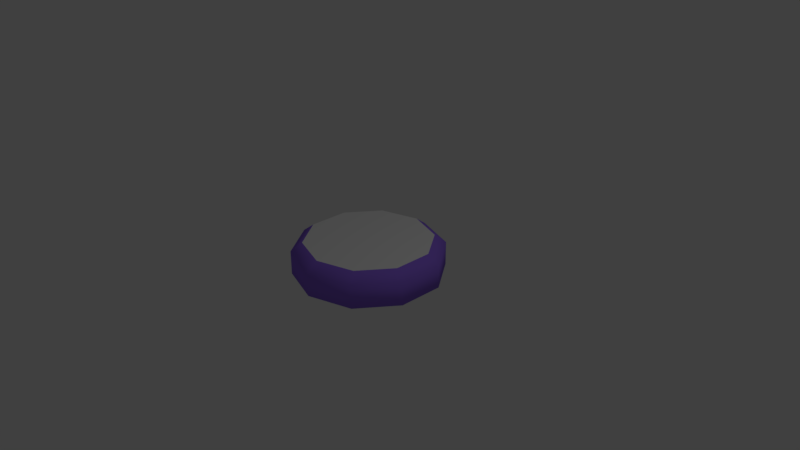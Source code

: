 # Source: vaccuum.blend  (saved by Blender 2.79.0; exported with 4.5.12 LTS)
import bpy
from mathutils import Matrix  # noqa: F401  (used for matrix-valued properties, if any)

bpy.ops.wm.read_factory_settings(use_empty=True)
scene = bpy.context.scene
scene.name = 'Scene'

# ---- collections
col_collection_1 = bpy.data.collections.new('Collection 1'); scene.collection.children.link(col_collection_1)

# ---- materials (node trees are filled in below, after node groups)
mat_side = bpy.data.materials.new('Side')
mat_side.alpha_threshold = 0.0
mat_side.use_transparent_shadow = False
mat_side.diffuse_color = (0.2877, 0.1512, 0.8, 1.0)
mat_side.roughness = 0.5
mat_side.line_color = (0.0, 0.0, 0.0, 1.0)
mat_top = bpy.data.materials.new('Top')
mat_top.alpha_threshold = 0.0
mat_top.use_transparent_shadow = False
mat_top.roughness = 0.5

# ---- material node trees

# ---- world
world_world = bpy.data.worlds.new('World'); scene.world = world_world
world_world.color = (0.05088, 0.05088, 0.05088)
world_world.use_sun_shadow = False
world_world.sun_shadow_jitter_overblur = 0.0
world_world.cycles.sampling_method = 'MANUAL'

# ---- cameras
cam_camera = bpy.data.cameras.new('Camera')
cam_camera.clip_end = 100.0
cam_camera.lens = 35.0
cam_camera.sensor_width = 32.0
cam_camera.sensor_height = 18.0
cam_camera.ortho_scale = 7.314
cam_camera.dof.focus_distance = 0.0
cam_camera.dof.aperture_fstop = 128.0

# ---- lights
light_lamp = bpy.data.lights.new('Lamp', 'POINT')
light_lamp.transmission_factor = 0.0
light_lamp.cutoff_distance = 30.0
light_lamp.energy = 100.0
light_lamp.shadow_buffer_clip_start = 1.001
light_lamp.shadow_soft_size = 0.1
light_lamp.shadow_maximum_resolution = 0.006
light_lamp.use_absolute_resolution = True

# ---- meshes
me_cylinder = bpy.data.meshes.new('Cylinder')
me_cylinder.from_pydata([(0.0, 1.0, -0.2187), (-1.656e-08, 0.849, 0.2187), (0.5878, 0.809, -0.2187), (0.499, 0.6869, 0.2187), (0.9511, 0.309, -0.2187), (0.8074, 0.2624, 0.2187), (0.9511, -0.309, -0.2187), (0.8074, -0.2624, 0.2187), (0.5878, -0.809, -0.2187), (0.499, -0.6869, 0.2187), (-8.742e-08, -1.0, -0.2187), (-8.033e-08, -0.849, 0.2187), (-0.5878, -0.809, -0.2187), (-0.499, -0.6869, 0.2187), (-0.9511, -0.309, -0.2187), (-0.8074, -0.2624, 0.2187), (-0.9511, 0.309, -0.2187), (-0.8074, 0.2624, 0.2187), (-0.5878, 0.809, -0.2187), (-0.499, 0.6869, 0.2187), (0.5878, 0.809, 0.103), (0.0, 1.0, 0.103), (0.9511, 0.309, 0.103), (0.9511, -0.309, 0.103), (0.5878, -0.809, 0.103), (-8.742e-08, -1.0, 0.103), (-0.5878, -0.809, 0.103), (-0.9511, -0.309, 0.103), (-0.9511, 0.309, 0.103), (-0.5878, 0.809, 0.103)], [], [(0, 21, 20, 2), (2, 20, 22, 4), (4, 22, 23, 6), (6, 23, 24, 8), (8, 24, 25, 10), (10, 25, 26, 12), (12, 26, 27, 14), (14, 27, 28, 16), (3, 1, 19, 17, 15, 13, 11, 9, 7, 5), (16, 28, 29, 18), (18, 29, 21, 0), (0, 2, 4, 6, 8, 10, 12, 14, 16, 18), (1, 3, 20, 21), (3, 5, 22, 20), (5, 7, 23, 22), (7, 9, 24, 23), (9, 11, 25, 24), (11, 13, 26, 25), (13, 15, 27, 26), (15, 17, 28, 27), (17, 19, 29, 28), (19, 1, 21, 29)])
me_cylinder.polygons.foreach_set('use_smooth', [1, 1, 1, 1, 1, 1, 1, 1, 0, 1, 1, 0, 1, 1, 1, 1, 1, 1, 1, 1, 1, 1])
me_cylinder.polygons.foreach_set('material_index', [0, 0, 0, 0, 0, 0, 0, 0, 1, 0, 0, 0, 0, 0, 0, 0, 0, 0, 0, 0, 0, 0])
_uv = me_cylinder.uv_layers.new(name='UVMap')
_uv.uv.foreach_set('vector', [0.0, 0.0, 0.0, 0.0, 0.0, 0.0, 0.0, 0.0, 0.0, 0.0, 0.0, 0.0, 0.0, 0.0, 0.0, 0.0, 0.0, 0.0, 0.0, 0.0, 0.0, 0.0, 0.0, 0.0, 0.0, 0.0, 0.0, 0.0, 0.0, 0.0, 0.0, 0.0, 0.0, 0.0, 0.0, 0.0, 0.0, 0.0, 0.0, 0.0, 0.0, 0.0, 0.0, 0.0, 0.0, 0.0, 0.0, 0.0, 0.0, 0.0, 0.0, 0.0, 0.0, 0.0, 0.0, 0.0, 0.0, 0.0, 0.0, 0.0, 0.0, 0.0, 0.0, 0.0, 0.809, 0.9045, 0.5, 1.0, 0.191, 0.9045, 0.0, 0.6545, 0.0, 0.3455, 0.191, 0.09549, 0.5, 0.0, 0.809, 0.09549, 1.0, 0.3455, 1.0, 0.6545, 0.0, 0.0, 0.0, 0.0, 0.0, 0.0, 0.0, 0.0, 0.0, 0.0, 0.0, 0.0, 0.0, 0.0, 0.0, 0.0, 0.0, 0.0, 0.0, 0.0, 0.0, 0.0, 0.0, 0.0, 0.0, 0.0, 0.0, 0.0, 0.0, 0.0, 0.0, 0.0, 0.0, 0.0, 0.0, 0.0, 0.0, 0.0, 0.0, 0.0, 0.0, 0.0, 0.0, 0.0, 0.0, 0.0, 0.0, 0.0, 0.0, 0.0, 0.0, 0.0, 0.0, 0.0, 0.0, 0.0, 0.0, 0.0, 0.0, 0.0, 0.0, 0.0, 0.0, 0.0, 0.0, 0.0, 0.0, 0.0, 0.0, 0.0, 0.0, 0.0, 0.0, 0.0, 0.0, 0.0, 0.0, 0.0, 0.0, 0.0, 0.0, 0.0, 0.0, 0.0, 0.0, 0.0, 0.0, 0.0, 0.0, 0.0, 0.0, 0.0, 0.0, 0.0, 0.0, 0.0, 0.0, 0.0, 0.0, 0.0, 0.0, 0.0, 0.0, 0.0, 0.0, 0.0, 0.0, 0.0, 0.0, 0.0, 0.0, 0.0, 0.0, 0.0, 0.0, 0.0])
me_cylinder.materials.append(mat_side)
me_cylinder.materials.append(mat_top)
me_cylinder.use_remesh_preserve_volume = False
me_cylinder.use_remesh_preserve_attributes = False
me_cylinder.use_mirror_vertex_groups = False
me_cylinder.update()

# ---- objects
ob_vaccuum = bpy.data.objects.new('Vaccuum', me_cylinder)
ob_lamp = bpy.data.objects.new('Lamp', light_lamp)
ob_camera = bpy.data.objects.new('Camera', cam_camera)

# ---- transforms, parenting, visibility, modifiers, constraints
ob_vaccuum.location = (0.0, 0.0, 0.0)
ob_vaccuum.lineart.crease_threshold = 0.0
ob_lamp.location = (4.076, 1.005, 5.904)
ob_lamp.rotation_euler = (0.6503, 0.05522, 1.866)
ob_lamp.lock_rotations_4d = False
ob_lamp.empty_display_type = 'ARROWS'
ob_lamp.color = (0.0, 0.0, 0.0, 0.0)
ob_lamp.lineart.crease_threshold = 0.0
ob_camera.location = (7.481, -6.508, 5.344)
ob_camera.rotation_euler = (1.109, 0.0, 0.8149)
ob_camera.lock_rotations_4d = False
ob_camera.empty_display_type = 'ARROWS'
ob_camera.color = (0.0, 0.0, 0.0, 0.0)
ob_camera.display_type = 'WIRE'
ob_camera.lineart.crease_threshold = 0.0

# ---- collection membership
col_collection_1.objects.link(ob_vaccuum)
col_collection_1.objects.link(ob_lamp)
col_collection_1.objects.link(ob_camera)

# ---- scene / render settings (as saved in the file)
scene.camera = ob_camera
scene.frame_start = 1; scene.frame_end = 250; scene.frame_set(1)
scene.render.engine = 'BLENDER_EEVEE_NEXT'
scene.render.resolution_percentage = 50
scene.render.dither_intensity = 0.0
scene.cycles.use_denoising = False
scene.cycles.samples = 128
scene.cycles.sampling_pattern = 'TABULATED_SOBOL'
scene.cycles.use_adaptive_sampling = False
scene.cycles.use_light_tree = False
scene.cycles.blur_glossy = 0.0
scene.cycles.sample_clamp_indirect = 0.0
scene.view_settings.view_transform = 'Standard'
bpy.context.view_layer.update()
